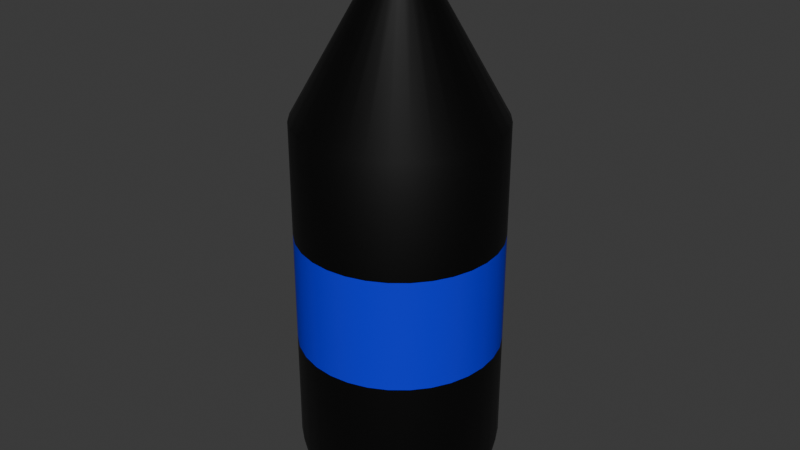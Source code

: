 # Source: pieza2Nave.blend  (saved by Blender 4.0.36; exported with 4.5.12 LTS)
import bpy
from mathutils import Matrix  # noqa: F401  (used for matrix-valued properties, if any)

bpy.ops.wm.read_factory_settings(use_empty=True)
scene = bpy.context.scene
scene.name = 'Scene'

# ---- collections
col_collection = bpy.data.collections.new('Collection'); scene.collection.children.link(col_collection)

# ---- materials (node trees are filled in below, after node groups)
mat_plasticobrillante = bpy.data.materials.new('PlasticoBrillante')
mat_plasticobrillante.alpha_threshold = 0.0
mat_plasticobrillante.use_transparent_shadow = False
mat_plasticobrillante.roughness = 0.5
mat_plasticobrillante.line_color = (0.0, 0.0, 0.0, 1.0)
mat_etiqueta = bpy.data.materials.new('Etiqueta')
mat_etiqueta.use_transparent_shadow = False
mat_plasticomate = bpy.data.materials.new('PlasticoMate')
mat_plasticomate.use_transparent_shadow = False

# ---- material node trees
mat_plasticobrillante.use_nodes = True; mat_plasticobrillante.node_tree.nodes.clear()
_N = mat_plasticobrillante.node_tree.nodes; _L = mat_plasticobrillante.node_tree.links
n0 = _N.new('ShaderNodeOutputMaterial'); n0.name = 'Material Output'; n0.location = (300, 300)
n1 = _N.new('ShaderNodeBsdfPrincipled'); n1.name = 'Principled BSDF'; n1.location = (10, 300)
n1.inputs[0].default_value = (0.0, 0.0, 0.0, 1.0)
n1.inputs[3].default_value = 1.45
_L.new(n1.outputs[0], n0.inputs[0])
n0.is_active_output = True
mat_etiqueta.use_nodes = True; mat_etiqueta.node_tree.nodes.clear()
_N = mat_etiqueta.node_tree.nodes; _L = mat_etiqueta.node_tree.links
n0 = _N.new('ShaderNodeBsdfPrincipled'); n0.name = 'Principled BSDF'; n0.location = (10, 300)
n0.inputs[0].default_value = (0.0, 0.004306, 0.8039, 1.0)
n0.inputs[3].default_value = 1.45
n1 = _N.new('ShaderNodeOutputMaterial'); n1.name = 'Material Output'; n1.location = (300, 300)
_L.new(n0.outputs[0], n1.inputs[0])
n1.is_active_output = True
mat_plasticomate.use_nodes = True; mat_plasticomate.node_tree.nodes.clear()
_N = mat_plasticomate.node_tree.nodes; _L = mat_plasticomate.node_tree.links
n0 = _N.new('ShaderNodeBsdfPrincipled'); n0.name = 'Principled BSDF'; n0.location = (10, 300)
n0.inputs[0].default_value = (0.247, 0.247, 0.247, 1.0)
n0.inputs[3].default_value = 1.45
n1 = _N.new('ShaderNodeOutputMaterial'); n1.name = 'Material Output'; n1.location = (300, 300)
_L.new(n0.outputs[0], n1.inputs[0])
n1.is_active_output = True

# ---- world
world_world = bpy.data.worlds.new('World'); scene.world = world_world
world_world.use_nodes = True; world_world.node_tree.nodes.clear()
_N = world_world.node_tree.nodes; _L = world_world.node_tree.links
n0 = _N.new('ShaderNodeOutputWorld'); n0.name = 'World Output'; n0.location = (300, 300)
n1 = _N.new('ShaderNodeBackground'); n1.name = 'Background'; n1.location = (10, 300)
n1.inputs[0].default_value = (0.05088, 0.05088, 0.05088, 1.0)
_L.new(n1.outputs[0], n0.inputs[0])
n0.is_active_output = True
world_world.color = (0.05088, 0.05088, 0.05088)
world_world.use_sun_shadow = False
world_world.sun_shadow_jitter_overblur = 0.0

# ---- meshes
me_cylinder = bpy.data.meshes.new('Cylinder')
me_cylinder.from_pydata([(0.0, 1.0, 0.2856), (0.0, 1.0, 1.87), (0.1951, 0.9808, 0.2856), (0.1951, 0.9808, 1.87), (0.3827, 0.9239, 0.2856), (0.3827, 0.9239, 1.87), (0.5556, 0.8315, 0.2856), (0.5556, 0.8315, 1.87), (0.7071, 0.7071, 0.2856), (0.7071, 0.7071, 1.87), (0.8315, 0.5556, 0.2856), (0.8315, 0.5556, 1.87), (0.9239, 0.3827, 0.2856), (0.9239, 0.3827, 1.87), (0.9808, 0.1951, 0.2856), (0.9808, 0.1951, 1.87), (1.0, 0.0, 0.2856), (1.0, 0.0, 1.87), (0.9808, -0.1951, 0.2856), (0.9808, -0.1951, 1.87), (0.9239, -0.3827, 0.2856), (0.9239, -0.3827, 1.87), (0.8315, -0.5556, 0.2856), (0.8315, -0.5556, 1.87), (0.7071, -0.7071, 0.2856), (0.7071, -0.7071, 1.87), (0.5556, -0.8315, 0.2856), (0.5556, -0.8315, 1.87), (0.3827, -0.9239, 0.2856), (0.3827, -0.9239, 1.87), (0.1951, -0.9808, 0.2856), (0.1951, -0.9808, 1.87), (0.0, -1.0, 0.2856), (0.0, -1.0, 1.87), (-0.1951, -0.9808, 0.2856), (-0.1951, -0.9808, 1.87), (-0.3827, -0.9239, 0.2856), (-0.3827, -0.9239, 1.87), (-0.5556, -0.8315, 0.2856), (-0.5556, -0.8315, 1.87), (-0.7071, -0.7071, 0.2856), (-0.7071, -0.7071, 1.87), (-0.8315, -0.5556, 0.2856), (-0.8315, -0.5556, 1.87), (-0.9239, -0.3827, 0.2856), (-0.9239, -0.3827, 1.87), (-0.9808, -0.1951, 0.2856), (-0.9808, -0.1951, 1.87), (-1.0, 0.0, 0.2856), (-1.0, 0.0, 1.87), (-0.9808, 0.1951, 0.2856), (-0.9808, 0.1951, 1.87), (-0.9239, 0.3827, 0.2856), (-0.9239, 0.3827, 1.87), (-0.8315, 0.5556, 0.2856), (-0.8315, 0.5556, 1.87), (-0.7071, 0.7071, 0.2856), (-0.7071, 0.7071, 1.87), (-0.5556, 0.8315, 0.2856), (-0.5556, 0.8315, 1.87), (-0.3827, 0.9239, 0.2856), (-0.3827, 0.9239, 1.87), (-0.1951, 0.9808, 0.2856), (-0.1951, 0.9808, 1.87), (0.0547, 0.275, 2.476), (1.532e-08, 0.2804, 2.476), (0.1073, 0.2591, 2.476), (0.1558, 0.2331, 2.476), (0.1983, 0.1983, 2.476), (0.2331, 0.1558, 2.476), (0.2591, 0.1073, 2.476), (0.275, 0.0547, 2.476), (0.2804, -1.55e-08, 2.476), (0.275, -0.0547, 2.476), (0.2591, -0.1073, 2.476), (0.2331, -0.1558, 2.476), (0.1983, -0.1983, 2.476), (0.1558, -0.2331, 2.476), (0.1073, -0.2591, 2.476), (0.0547, -0.275, 2.476), (1.532e-08, -0.2804, 2.476), (-0.0547, -0.275, 2.476), (-0.1073, -0.2591, 2.476), (-0.1558, -0.2331, 2.476), (-0.1983, -0.1983, 2.476), (-0.2331, -0.1558, 2.476), (-0.2591, -0.1073, 2.476), (-0.275, -0.0547, 2.476), (-0.2804, -1.55e-08, 2.476), (-0.275, 0.0547, 2.476), (-0.2591, 0.1073, 2.476), (-0.2331, 0.1558, 2.476), (-0.1983, 0.1983, 2.476), (-0.1558, 0.2331, 2.476), (-0.1073, 0.2591, 2.476), (-0.0547, 0.275, 2.476), (0.0547, 0.275, 2.59), (-2.563e-08, 0.2804, 2.59), (0.1073, 0.2591, 2.59), (0.1558, 0.2331, 2.59), (0.1983, 0.1983, 2.59), (0.2331, 0.1558, 2.59), (0.2591, 0.1073, 2.59), (0.275, 0.0547, 2.59), (0.2804, -1.55e-08, 2.59), (0.275, -0.0547, 2.59), (0.2591, -0.1073, 2.59), (0.2331, -0.1558, 2.59), (0.1983, -0.1983, 2.59), (0.1558, -0.2331, 2.59), (0.1073, -0.2591, 2.59), (0.0547, -0.275, 2.59), (-2.563e-08, -0.2804, 2.59), (-0.0547, -0.275, 2.59), (-0.1073, -0.2591, 2.59), (-0.1558, -0.2331, 2.59), (-0.1983, -0.1983, 2.59), (-0.2331, -0.1558, 2.59), (-0.2591, -0.1073, 2.59), (-0.275, -0.0547, 2.59), (-0.2804, -1.55e-08, 2.59), (-0.275, 0.0547, 2.59), (-0.2591, 0.1073, 2.59), (-0.2331, 0.1558, 2.59), (-0.1983, 0.1983, 2.59), (-0.1558, 0.2331, 2.59), (-0.1073, 0.2591, 2.59), (-0.0547, 0.275, 2.59), (0.06304, 0.3169, 2.59), (-2.53e-08, 0.3231, 2.59), (0.1237, 0.2985, 2.59), (0.1795, 0.2687, 2.59), (0.2285, 0.2285, 2.59), (0.2687, 0.1795, 2.59), (0.2985, 0.1237, 2.59), (0.3169, 0.06304, 2.59), (0.3231, -1.416e-08, 2.59), (0.3169, -0.06304, 2.59), (0.2985, -0.1237, 2.59), (0.2687, -0.1795, 2.59), (0.2285, -0.2285, 2.59), (0.1795, -0.2687, 2.59), (0.1237, -0.2985, 2.59), (0.06304, -0.3169, 2.59), (-2.53e-08, -0.3231, 2.59), (-0.06304, -0.3169, 2.59), (-0.1237, -0.2985, 2.59), (-0.1795, -0.2687, 2.59), (-0.2285, -0.2285, 2.59), (-0.2687, -0.1795, 2.59), (-0.2985, -0.1237, 2.59), (-0.3169, -0.06304, 2.59), (-0.3231, -1.416e-08, 2.59), (-0.3169, 0.06304, 2.59), (-0.2985, 0.1237, 2.59), (-0.2687, 0.1795, 2.59), (-0.2285, 0.2285, 2.59), (-0.1795, 0.2687, 2.59), (-0.1237, 0.2985, 2.59), (-0.06304, 0.3169, 2.59), (0.06304, 0.3169, 2.72), (1.058e-08, 0.3231, 2.72), (0.1237, 0.2985, 2.72), (0.1795, 0.2687, 2.72), (0.2285, 0.2285, 2.72), (0.2687, 0.1795, 2.72), (0.2985, 0.1237, 2.72), (0.3169, 0.06304, 2.72), (0.3231, -1.416e-08, 2.72), (0.3169, -0.06304, 2.72), (0.2985, -0.1237, 2.72), (0.2687, -0.1795, 2.72), (0.2285, -0.2285, 2.72), (0.1795, -0.2687, 2.72), (0.1237, -0.2985, 2.72), (0.06304, -0.3169, 2.72), (1.058e-08, -0.3231, 2.72), (-0.06304, -0.3169, 2.72), (-0.1237, -0.2985, 2.72), (-0.1795, -0.2687, 2.72), (-0.2285, -0.2285, 2.72), (-0.2687, -0.1795, 2.72), (-0.2985, -0.1237, 2.72), (-0.3169, -0.06304, 2.72), (-0.3231, -1.416e-08, 2.72), (-0.3169, 0.06304, 2.72), (-0.2985, 0.1237, 2.72), (-0.2687, 0.1795, 2.72), (-0.2285, 0.2285, 2.72), (-0.1795, 0.2687, 2.72), (-0.1237, 0.2985, 2.72), (-0.06304, 0.3169, 2.72), (8.161e-10, 0.8777, 0.001747), (0.1712, 0.8608, 0.001747), (0.3359, 0.8109, 0.001747), (0.4876, 0.7298, 0.001747), (0.6206, 0.6206, 0.001747), (0.7298, 0.4876, 0.001747), (0.8109, 0.3359, 0.001747), (0.8608, 0.1712, 0.001747), (0.8777, -1.643e-09, 0.001747), (0.8608, -0.1712, 0.001747), (0.8109, -0.3359, 0.001747), (0.7298, -0.4876, 0.001747), (0.6206, -0.6206, 0.001747), (0.4876, -0.7298, 0.001747), (0.3359, -0.8109, 0.001747), (0.1712, -0.8608, 0.001747), (8.161e-10, -0.8777, 0.001747), (-0.1712, -0.8608, 0.001747), (-0.3359, -0.8109, 0.001747), (-0.4876, -0.7298, 0.001747), (-0.6206, -0.6206, 0.001747), (-0.7298, -0.4876, 0.001747), (-0.8109, -0.3359, 0.001747), (-0.8608, -0.1712, 0.001747), (-0.8777, -1.643e-09, 0.001747), (-0.8608, 0.1712, 0.001747), (-0.8109, 0.3359, 0.001747), (-0.7298, 0.4876, 0.001747), (-0.6206, 0.6206, 0.001747), (-0.4876, 0.7298, 0.001747), (-0.3359, 0.8109, 0.001747), (-0.1712, 0.8608, 0.001747), (-4.168e-10, 0.6378, 0.001747), (0.1244, 0.6255, 0.001747), (0.2441, 0.5892, 0.001747), (0.3543, 0.5303, 0.001747), (0.451, 0.451, 0.001747), (0.5303, 0.3543, 0.001747), (0.5892, 0.2441, 0.001747), (0.6255, 0.1244, 0.001747), (0.6378, -4.595e-10, 0.001747), (0.6255, -0.1244, 0.001747), (0.5892, -0.2441, 0.001747), (0.5303, -0.3543, 0.001747), (0.451, -0.451, 0.001747), (0.3543, -0.5303, 0.001747), (0.2441, -0.5892, 0.001747), (0.1244, -0.6255, 0.001747), (-4.168e-10, -0.6378, 0.001747), (-0.1244, -0.6255, 0.001747), (-0.2441, -0.5892, 0.001747), (-0.3543, -0.5303, 0.001747), (-0.451, -0.451, 0.001747), (-0.5303, -0.3543, 0.001747), (-0.5892, -0.2441, 0.001747), (-0.6255, -0.1244, 0.001747), (-0.6378, -4.595e-10, 0.001747), (-0.6255, 0.1244, 0.001747), (-0.5892, 0.2441, 0.001747), (-0.5303, 0.3543, 0.001747), (-0.451, 0.451, 0.001747), (-0.3543, 0.5303, 0.001747), (-0.2441, 0.5892, 0.001747), (-0.1244, 0.6255, 0.001747), (-4.168e-10, 0.6378, 0.09405), (0.1244, 0.6255, 0.09405), (0.2441, 0.5892, 0.09405), (0.3543, 0.5303, 0.09405), (0.451, 0.451, 0.09405), (0.5303, 0.3543, 0.09405), (0.5892, 0.2441, 0.09405), (0.6255, 0.1244, 0.09405), (0.6378, -4.595e-10, 0.09405), (0.6255, -0.1244, 0.09405), (0.5892, -0.2441, 0.09405), (0.5303, -0.3543, 0.09405), (0.451, -0.451, 0.09405), (0.3543, -0.5303, 0.09405), (0.2441, -0.5892, 0.09405), (0.1244, -0.6255, 0.09405), (-4.168e-10, -0.6378, 0.09405), (-0.1244, -0.6255, 0.09405), (-0.2441, -0.5892, 0.09405), (-0.3543, -0.5303, 0.09405), (-0.451, -0.451, 0.09405), (-0.5303, -0.3543, 0.09405), (-0.5892, -0.2441, 0.09405), (-0.6255, -0.1244, 0.09405), (-0.6378, -4.595e-10, 0.09405), (-0.6255, 0.1244, 0.09405), (-0.5892, 0.2441, 0.09405), (-0.5303, 0.3543, 0.09405), (-0.451, 0.451, 0.09405), (-0.3543, 0.5303, 0.09405), (-0.2441, 0.5892, 0.09405), (-0.1244, 0.6255, 0.09405), (0.0, 1.0, 0.8084), (0.0, 1.0, 1.337), (0.1951, 0.9808, 1.337), (0.1951, 0.9808, 0.8084), (0.3827, 0.9239, 1.337), (0.3827, 0.9239, 0.8084), (0.5556, 0.8315, 1.337), (0.5556, 0.8315, 0.8084), (0.7071, 0.7071, 1.337), (0.7071, 0.7071, 0.8084), (0.8315, 0.5556, 1.337), (0.8315, 0.5556, 0.8084), (0.9239, 0.3827, 1.337), (0.9239, 0.3827, 0.8084), (0.9808, 0.1951, 1.337), (0.9808, 0.1951, 0.8084), (1.0, 0.0, 1.337), (1.0, 0.0, 0.8084), (0.9808, -0.1951, 1.337), (0.9808, -0.1951, 0.8084), (0.9239, -0.3827, 1.337), (0.9239, -0.3827, 0.8084), (0.8315, -0.5556, 1.337), (0.8315, -0.5556, 0.8084), (0.7071, -0.7071, 1.337), (0.7071, -0.7071, 0.8084), (0.5556, -0.8315, 1.337), (0.5556, -0.8315, 0.8084), (0.3827, -0.9239, 1.337), (0.3827, -0.9239, 0.8084), (0.1951, -0.9808, 1.337), (0.1951, -0.9808, 0.8084), (0.0, -1.0, 1.337), (0.0, -1.0, 0.8084), (-0.1951, -0.9808, 1.337), (-0.1951, -0.9808, 0.8084), (-0.3827, -0.9239, 1.337), (-0.3827, -0.9239, 0.8084), (-0.5556, -0.8315, 1.337), (-0.5556, -0.8315, 0.8084), (-0.7071, -0.7071, 1.337), (-0.7071, -0.7071, 0.8084), (-0.8315, -0.5556, 1.337), (-0.8315, -0.5556, 0.8084), (-0.9239, -0.3827, 1.337), (-0.9239, -0.3827, 0.8084), (-0.9808, -0.1951, 1.337), (-0.9808, -0.1951, 0.8084), (-1.0, 0.0, 1.337), (-1.0, 0.0, 0.8084), (-0.9808, 0.1951, 1.337), (-0.9808, 0.1951, 0.8084), (-0.9239, 0.3827, 1.337), (-0.9239, 0.3827, 0.8084), (-0.8315, 0.5556, 1.337), (-0.8315, 0.5556, 0.8084), (-0.7071, 0.7071, 1.337), (-0.7071, 0.7071, 0.8084), (-0.5556, 0.8315, 1.337), (-0.5556, 0.8315, 0.8084), (-0.3827, 0.9239, 1.337), (-0.3827, 0.9239, 0.8084), (-0.1951, 0.9808, 1.337), (-0.1951, 0.9808, 0.8084)], [], [(289, 1, 3, 290), (290, 3, 5, 292), (292, 5, 7, 294), (294, 7, 9, 296), (296, 9, 11, 298), (298, 11, 13, 300), (300, 13, 15, 302), (302, 15, 17, 304), (304, 17, 19, 306), (306, 19, 21, 308), (308, 21, 23, 310), (310, 23, 25, 312), (312, 25, 27, 314), (314, 27, 29, 316), (316, 29, 31, 318), (318, 31, 33, 320), (320, 33, 35, 322), (322, 35, 37, 324), (324, 37, 39, 326), (326, 39, 41, 328), (328, 41, 43, 330), (330, 43, 45, 332), (332, 45, 47, 334), (334, 47, 49, 336), (336, 49, 51, 338), (338, 51, 53, 340), (340, 53, 55, 342), (342, 55, 57, 344), (344, 57, 59, 346), (346, 59, 61, 348), (35, 33, 80, 81), (348, 61, 63, 350), (350, 63, 1, 289), (6, 8, 196, 195), (69, 68, 100, 101), (53, 51, 89, 90), (9, 7, 67, 68), (27, 25, 76, 77), (45, 43, 85, 86), (63, 61, 94, 95), (19, 17, 72, 73), (37, 35, 81, 82), (55, 53, 90, 91), (11, 9, 68, 69), (29, 27, 77, 78), (47, 45, 86, 87), (3, 1, 65, 64), (1, 63, 95, 65), (21, 19, 73, 74), (39, 37, 82, 83), (57, 55, 91, 92), (13, 11, 69, 70), (31, 29, 78, 79), (49, 47, 87, 88), (5, 3, 64, 66), (23, 21, 74, 75), (41, 39, 83, 84), (59, 57, 92, 93), (15, 13, 70, 71), (33, 31, 79, 80), (51, 49, 88, 89), (7, 5, 66, 67), (25, 23, 75, 76), (43, 41, 84, 85), (61, 59, 93, 94), (17, 15, 71, 72), (104, 103, 135, 136), (65, 95, 127, 97), (83, 82, 114, 115), (70, 69, 101, 102), (84, 83, 115, 116), (71, 70, 102, 103), (85, 84, 116, 117), (72, 71, 103, 104), (86, 85, 117, 118), (73, 72, 104, 105), (87, 86, 118, 119), (74, 73, 105, 106), (88, 87, 119, 120), (75, 74, 106, 107), (89, 88, 120, 121), (76, 75, 107, 108), (90, 89, 121, 122), (77, 76, 108, 109), (91, 90, 122, 123), (78, 77, 109, 110), (64, 65, 97, 96), (92, 91, 123, 124), (79, 78, 110, 111), (66, 64, 96, 98), (93, 92, 124, 125), (80, 79, 111, 112), (67, 66, 98, 99), (94, 93, 125, 126), (81, 80, 112, 113), (68, 67, 99, 100), (95, 94, 126, 127), (82, 81, 113, 114), (139, 138, 170, 171), (118, 117, 149, 150), (105, 104, 136, 137), (119, 118, 150, 151), (106, 105, 137, 138), (120, 119, 151, 152), (107, 106, 138, 139), (121, 120, 152, 153), (108, 107, 139, 140), (122, 121, 153, 154), (109, 108, 140, 141), (123, 122, 154, 155), (110, 109, 141, 142), (96, 97, 129, 128), (124, 123, 155, 156), (111, 110, 142, 143), (98, 96, 128, 130), (125, 124, 156, 157), (112, 111, 143, 144), (99, 98, 130, 131), (126, 125, 157, 158), (113, 112, 144, 145), (100, 99, 131, 132), (127, 126, 158, 159), (114, 113, 145, 146), (101, 100, 132, 133), (97, 127, 159, 129), (115, 114, 146, 147), (102, 101, 133, 134), (116, 115, 147, 148), (103, 102, 134, 135), (117, 116, 148, 149), (160, 161, 191, 190, 189, 188, 187, 186, 185, 184, 183, 182, 181, 180, 179, 178, 177, 176, 175, 174, 173, 172, 171, 170, 169, 168, 167, 166, 165, 164, 163, 162), (153, 152, 184, 185), (140, 139, 171, 172), (154, 153, 185, 186), (141, 140, 172, 173), (155, 154, 186, 187), (142, 141, 173, 174), (128, 129, 161, 160), (156, 155, 187, 188), (143, 142, 174, 175), (130, 128, 160, 162), (157, 156, 188, 189), (144, 143, 175, 176), (131, 130, 162, 163), (158, 157, 189, 190), (145, 144, 176, 177), (132, 131, 163, 164), (159, 158, 190, 191), (146, 145, 177, 178), (133, 132, 164, 165), (129, 159, 191, 161), (147, 146, 178, 179), (134, 133, 165, 166), (148, 147, 179, 180), (135, 134, 166, 167), (149, 148, 180, 181), (136, 135, 167, 168), (150, 149, 181, 182), (137, 136, 168, 169), (151, 150, 182, 183), (138, 137, 169, 170), (152, 151, 183, 184), (195, 196, 228, 227), (24, 26, 205, 204), (42, 44, 214, 213), (60, 62, 223, 222), (16, 18, 201, 200), (34, 36, 210, 209), (52, 54, 219, 218), (8, 10, 197, 196), (26, 28, 206, 205), (44, 46, 215, 214), (0, 2, 193, 192), (62, 0, 192, 223), (18, 20, 202, 201), (36, 38, 211, 210), (54, 56, 220, 219), (10, 12, 198, 197), (28, 30, 207, 206), (46, 48, 216, 215), (2, 4, 194, 193), (20, 22, 203, 202), (38, 40, 212, 211), (56, 58, 221, 220), (12, 14, 199, 198), (30, 32, 208, 207), (48, 50, 217, 216), (4, 6, 195, 194), (22, 24, 204, 203), (40, 42, 213, 212), (58, 60, 222, 221), (14, 16, 200, 199), (32, 34, 209, 208), (50, 52, 218, 217), (230, 231, 263, 262), (222, 223, 255, 254), (209, 210, 242, 241), (196, 197, 229, 228), (223, 192, 224, 255), (210, 211, 243, 242), (197, 198, 230, 229), (211, 212, 244, 243), (198, 199, 231, 230), (212, 213, 245, 244), (199, 200, 232, 231), (213, 214, 246, 245), (200, 201, 233, 232), (214, 215, 247, 246), (201, 202, 234, 233), (215, 216, 248, 247), (202, 203, 235, 234), (216, 217, 249, 248), (203, 204, 236, 235), (217, 218, 250, 249), (204, 205, 237, 236), (218, 219, 251, 250), (205, 206, 238, 237), (192, 193, 225, 224), (219, 220, 252, 251), (206, 207, 239, 238), (193, 194, 226, 225), (220, 221, 253, 252), (207, 208, 240, 239), (194, 195, 227, 226), (221, 222, 254, 253), (208, 209, 241, 240), (256, 257, 258, 259, 260, 261, 262, 263, 264, 265, 266, 267, 268, 269, 270, 271, 272, 273, 274, 275, 276, 277, 278, 279, 280, 281, 282, 283, 284, 285, 286, 287), (244, 245, 277, 276), (231, 232, 264, 263), (245, 246, 278, 277), (232, 233, 265, 264), (246, 247, 279, 278), (233, 234, 266, 265), (247, 248, 280, 279), (234, 235, 267, 266), (248, 249, 281, 280), (235, 236, 268, 267), (249, 250, 282, 281), (236, 237, 269, 268), (250, 251, 283, 282), (237, 238, 270, 269), (224, 225, 257, 256), (251, 252, 284, 283), (238, 239, 271, 270), (225, 226, 258, 257), (252, 253, 285, 284), (239, 240, 272, 271), (226, 227, 259, 258), (253, 254, 286, 285), (240, 241, 273, 272), (227, 228, 260, 259), (254, 255, 287, 286), (241, 242, 274, 273), (228, 229, 261, 260), (255, 224, 256, 287), (242, 243, 275, 274), (229, 230, 262, 261), (243, 244, 276, 275), (62, 351, 288, 0), (351, 350, 289, 288), (60, 349, 351, 62), (349, 348, 350, 351), (58, 347, 349, 60), (347, 346, 348, 349), (56, 345, 347, 58), (345, 344, 346, 347), (54, 343, 345, 56), (343, 342, 344, 345), (52, 341, 343, 54), (341, 340, 342, 343), (50, 339, 341, 52), (339, 338, 340, 341), (48, 337, 339, 50), (337, 336, 338, 339), (46, 335, 337, 48), (335, 334, 336, 337), (44, 333, 335, 46), (333, 332, 334, 335), (42, 331, 333, 44), (331, 330, 332, 333), (40, 329, 331, 42), (329, 328, 330, 331), (38, 327, 329, 40), (327, 326, 328, 329), (36, 325, 327, 38), (325, 324, 326, 327), (34, 323, 325, 36), (323, 322, 324, 325), (32, 321, 323, 34), (321, 320, 322, 323), (30, 319, 321, 32), (319, 318, 320, 321), (28, 317, 319, 30), (317, 316, 318, 319), (26, 315, 317, 28), (315, 314, 316, 317), (24, 313, 315, 26), (313, 312, 314, 315), (22, 311, 313, 24), (311, 310, 312, 313), (20, 309, 311, 22), (309, 308, 310, 311), (18, 307, 309, 20), (307, 306, 308, 309), (16, 305, 307, 18), (305, 304, 306, 307), (14, 303, 305, 16), (303, 302, 304, 305), (12, 301, 303, 14), (301, 300, 302, 303), (10, 299, 301, 12), (299, 298, 300, 301), (8, 297, 299, 10), (297, 296, 298, 299), (6, 295, 297, 8), (295, 294, 296, 297), (4, 293, 295, 6), (293, 292, 294, 295), (2, 291, 293, 4), (291, 290, 292, 293), (0, 288, 291, 2), (288, 289, 290, 291)])
me_cylinder.polygons.foreach_set('use_smooth', [True] * 322)
me_cylinder.polygons.foreach_set('material_index', [0, 0, 0, 0, 0, 0, 0, 0, 0, 0, 0, 0, 0, 0, 0, 0, 0, 0, 0, 0, 0, 0, 0, 0, 0, 0, 0, 0, 0, 0, 0, 0, 0, 0, 0, 0, 0, 0, 0, 0, 0, 0, 0, 0, 0, 0, 0, 0, 0, 0, 0, 0, 0, 0, 0, 0, 0, 0, 0, 0, 0, 0, 0, 0, 0, 0, 0, 0, 0, 0, 0, 0, 0, 0, 0, 0, 0, 0, 0, 0, 0, 0, 0, 0, 0, 0, 0, 0, 0, 0, 0, 0, 0, 0, 0, 0, 0, 0, 2, 0, 0, 0, 0, 0, 0, 0, 0, 0, 0, 0, 0, 0, 0, 0, 0, 0, 0, 0, 0, 0, 0, 0, 0, 0, 0, 0, 0, 0, 0, 0, 2, 2, 2, 2, 2, 2, 2, 2, 2, 2, 2, 2, 2, 2, 2, 2, 2, 2, 2, 2, 2, 2, 2, 2, 2, 2, 2, 2, 2, 2, 2, 2, 0, 0, 0, 0, 0, 0, 0, 0, 0, 0, 0, 0, 0, 0, 0, 0, 0, 0, 0, 0, 0, 0, 0, 0, 0, 0, 0, 0, 0, 0, 0, 0, 0, 0, 0, 0, 0, 0, 0, 0, 0, 0, 0, 0, 0, 0, 0, 0, 0, 0, 0, 0, 0, 0, 0, 0, 0, 0, 0, 0, 0, 0, 0, 0, 0, 0, 0, 0, 0, 0, 0, 0, 0, 0, 0, 0, 0, 0, 0, 0, 0, 0, 0, 0, 0, 0, 0, 0, 0, 0, 0, 0, 0, 0, 0, 0, 0, 1, 0, 1, 0, 1, 0, 1, 0, 1, 0, 1, 0, 1, 0, 1, 0, 1, 0, 1, 0, 1, 0, 1, 0, 1, 0, 1, 0, 1, 0, 1, 0, 1, 0, 1, 0, 1, 0, 1, 0, 1, 0, 1, 0, 1, 0, 1, 0, 1, 0, 1, 0, 1, 0, 1, 0, 1, 0, 1, 0, 1, 0, 1])
_uv = me_cylinder.uv_layers.new(name='UVMap')
_uv.uv.foreach_set('vector', [1.0, 0.8317, 1.0, 1.0, 0.9688, 1.0, 0.9688, 0.8317, 0.9688, 0.8317, 0.9688, 1.0, 0.9375, 1.0, 0.9375, 0.8317, 0.9375, 0.8317, 0.9375, 1.0, 0.9062, 1.0, 0.9062, 0.8317, 0.9062, 0.8317, 0.9062, 1.0, 0.875, 1.0, 0.875, 0.8317, 0.875, 0.8317, 0.875, 1.0, 0.8438, 1.0, 0.8438, 0.8317, 0.8438, 0.8317, 0.8438, 1.0, 0.8125, 1.0, 0.8125, 0.8317, 0.8125, 0.8317, 0.8125, 1.0, 0.7812, 1.0, 0.7812, 0.8317, 0.7812, 0.8317, 0.7812, 1.0, 0.75, 1.0, 0.75, 0.8317, 0.75, 0.8317, 0.75, 1.0, 0.7188, 1.0, 0.7188, 0.8317, 0.7188, 0.8317, 0.7188, 1.0, 0.6875, 1.0, 0.6875, 0.8317, 0.6875, 0.8317, 0.6875, 1.0, 0.6562, 1.0, 0.6562, 0.8317, 0.6562, 0.8317, 0.6562, 1.0, 0.625, 1.0, 0.625, 0.8317, 0.625, 0.8317, 0.625, 1.0, 0.5938, 1.0, 0.5938, 0.8317, 0.5938, 0.8317, 0.5938, 1.0, 0.5625, 1.0, 0.5625, 0.8317, 0.5625, 0.8317, 0.5625, 1.0, 0.5312, 1.0, 0.5312, 0.8317, 0.5312, 0.8317, 0.5312, 1.0, 0.5, 1.0, 0.5, 0.8317, 0.5, 0.8317, 0.5, 1.0, 0.4688, 1.0, 0.4688, 0.8317, 0.4688, 0.8317, 0.4688, 1.0, 0.4375, 1.0, 0.4375, 0.8317, 0.4375, 0.8317, 0.4375, 1.0, 0.4062, 1.0, 0.4062, 0.8317, 0.4062, 0.8317, 0.4062, 1.0, 0.375, 1.0, 0.375, 0.8317, 0.375, 0.8317, 0.375, 1.0, 0.3438, 1.0, 0.3438, 0.8317, 0.3438, 0.8317, 0.3438, 1.0, 0.3125, 1.0, 0.3125, 0.8317, 0.3125, 0.8317, 0.3125, 1.0, 0.2812, 1.0, 0.2812, 0.8317, 0.2812, 0.8317, 0.2812, 1.0, 0.25, 1.0, 0.25, 0.8317, 0.25, 0.8317, 0.25, 1.0, 0.2188, 1.0, 0.2188, 0.8317, 0.2188, 0.8317, 0.2188, 1.0, 0.1875, 1.0, 0.1875, 0.8317, 0.1875, 0.8317, 0.1875, 1.0, 0.1562, 1.0, 0.1562, 0.8317, 0.1562, 0.8317, 0.1562, 1.0, 0.125, 1.0, 0.125, 0.8317, 0.125, 0.8317, 0.125, 1.0, 0.09375, 1.0, 0.09375, 0.8317, 0.09375, 0.8317, 0.09375, 1.0, 0.0625, 1.0, 0.0625, 0.8317, 0.4688, 1.0, 0.5, 1.0, 0.5, 1.0, 0.4688, 1.0, 0.0625, 0.8317, 0.0625, 1.0, 0.03125, 1.0, 0.03125, 0.8317, 0.03125, 0.8317, 0.03125, 1.0, 0.0, 1.0, 0.0, 0.8317, 0.9062, 0.5, 0.875, 0.5, 0.875, 0.5, 0.9062, 0.5, 0.8438, 1.0, 0.875, 1.0, 0.875, 1.0, 0.8438, 1.0, 0.1875, 1.0, 0.2188, 1.0, 0.2188, 1.0, 0.1875, 1.0, 0.875, 1.0, 0.9062, 1.0, 0.9062, 1.0, 0.875, 1.0, 0.5938, 1.0, 0.625, 1.0, 0.625, 1.0, 0.5938, 1.0, 0.3125, 1.0, 0.3438, 1.0, 0.3438, 1.0, 0.3125, 1.0, 0.03125, 1.0, 0.0625, 1.0, 0.0625, 1.0, 0.03125, 1.0, 0.7188, 1.0, 0.75, 1.0, 0.75, 1.0, 0.7188, 1.0, 0.4375, 1.0, 0.4688, 1.0, 0.4688, 1.0, 0.4375, 1.0, 0.1562, 1.0, 0.1875, 1.0, 0.1875, 1.0, 0.1562, 1.0, 0.8438, 1.0, 0.875, 1.0, 0.875, 1.0, 0.8438, 1.0, 0.5625, 1.0, 0.5938, 1.0, 0.5938, 1.0, 0.5625, 1.0, 0.2812, 1.0, 0.3125, 1.0, 0.3125, 1.0, 0.2812, 1.0, 0.9688, 1.0, 1.0, 1.0, 1.0, 1.0, 0.9688, 1.0, 0.0, 1.0, 0.03125, 1.0, 0.03125, 1.0, 0.0, 1.0, 0.6875, 1.0, 0.7188, 1.0, 0.7188, 1.0, 0.6875, 1.0, 0.4062, 1.0, 0.4375, 1.0, 0.4375, 1.0, 0.4062, 1.0, 0.125, 1.0, 0.1562, 1.0, 0.1562, 1.0, 0.125, 1.0, 0.8125, 1.0, 0.8438, 1.0, 0.8438, 1.0, 0.8125, 1.0, 0.5312, 1.0, 0.5625, 1.0, 0.5625, 1.0, 0.5312, 1.0, 0.25, 1.0, 0.2812, 1.0, 0.2812, 1.0, 0.25, 1.0, 0.9375, 1.0, 0.9688, 1.0, 0.9688, 1.0, 0.9375, 1.0, 0.6562, 1.0, 0.6875, 1.0, 0.6875, 1.0, 0.6562, 1.0, 0.375, 1.0, 0.4062, 1.0, 0.4062, 1.0, 0.375, 1.0, 0.09375, 1.0, 0.125, 1.0, 0.125, 1.0, 0.09375, 1.0, 0.7812, 1.0, 0.8125, 1.0, 0.8125, 1.0, 0.7812, 1.0, 0.5, 1.0, 0.5312, 1.0, 0.5312, 1.0, 0.5, 1.0, 0.2188, 1.0, 0.25, 1.0, 0.25, 1.0, 0.2188, 1.0, 0.9062, 1.0, 0.9375, 1.0, 0.9375, 1.0, 0.9062, 1.0, 0.625, 1.0, 0.6562, 1.0, 0.6562, 1.0, 0.625, 1.0, 0.3438, 1.0, 0.375, 1.0, 0.375, 1.0, 0.3438, 1.0, 0.0625, 1.0, 0.09375, 1.0, 0.09375, 1.0, 0.0625, 1.0, 0.75, 1.0, 0.7812, 1.0, 0.7812, 1.0, 0.75, 1.0, 0.75, 1.0, 0.7812, 1.0, 0.7812, 1.0, 0.75, 1.0, 0.0, 1.0, 0.03125, 1.0, 0.03125, 1.0, 0.0, 1.0, 0.4062, 1.0, 0.4375, 1.0, 0.4375, 1.0, 0.4062, 1.0, 0.8125, 1.0, 0.8438, 1.0, 0.8438, 1.0, 0.8125, 1.0, 0.375, 1.0, 0.4062, 1.0, 0.4062, 1.0, 0.375, 1.0, 0.7812, 1.0, 0.8125, 1.0, 0.8125, 1.0, 0.7812, 1.0, 0.3438, 1.0, 0.375, 1.0, 0.375, 1.0, 0.3438, 1.0, 0.75, 1.0, 0.7812, 1.0, 0.7812, 1.0, 0.75, 1.0, 0.3125, 1.0, 0.3438, 1.0, 0.3438, 1.0, 0.3125, 1.0, 0.7188, 1.0, 0.75, 1.0, 0.75, 1.0, 0.7188, 1.0, 0.2812, 1.0, 0.3125, 1.0, 0.3125, 1.0, 0.2812, 1.0, 0.6875, 1.0, 0.7188, 1.0, 0.7188, 1.0, 0.6875, 1.0, 0.25, 1.0, 0.2812, 1.0, 0.2812, 1.0, 0.25, 1.0, 0.6562, 1.0, 0.6875, 1.0, 0.6875, 1.0, 0.6562, 1.0, 0.2188, 1.0, 0.25, 1.0, 0.25, 1.0, 0.2188, 1.0, 0.625, 1.0, 0.6562, 1.0, 0.6562, 1.0, 0.625, 1.0, 0.1875, 1.0, 0.2188, 1.0, 0.2188, 1.0, 0.1875, 1.0, 0.5938, 1.0, 0.625, 1.0, 0.625, 1.0, 0.5938, 1.0, 0.1562, 1.0, 0.1875, 1.0, 0.1875, 1.0, 0.1562, 1.0, 0.5625, 1.0, 0.5938, 1.0, 0.5938, 1.0, 0.5625, 1.0, 0.9688, 1.0, 1.0, 1.0, 1.0, 1.0, 0.9688, 1.0, 0.125, 1.0, 0.1562, 1.0, 0.1562, 1.0, 0.125, 1.0, 0.5312, 1.0, 0.5625, 1.0, 0.5625, 1.0, 0.5312, 1.0, 0.9375, 1.0, 0.9688, 1.0, 0.9688, 1.0, 0.9375, 1.0, 0.09375, 1.0, 0.125, 1.0, 0.125, 1.0, 0.09375, 1.0, 0.5, 1.0, 0.5312, 1.0, 0.5312, 1.0, 0.5, 1.0, 0.9062, 1.0, 0.9375, 1.0, 0.9375, 1.0, 0.9062, 1.0, 0.0625, 1.0, 0.09375, 1.0, 0.09375, 1.0, 0.0625, 1.0, 0.4688, 1.0, 0.5, 1.0, 0.5, 1.0, 0.4688, 1.0, 0.875, 1.0, 0.9062, 1.0, 0.9062, 1.0, 0.875, 1.0, 0.03125, 1.0, 0.0625, 1.0, 0.0625, 1.0, 0.03125, 1.0, 0.4375, 1.0, 0.4688, 1.0, 0.4688, 1.0, 0.4375, 1.0, 0.6562, 1.0, 0.6875, 1.0, 0.6875, 1.0, 0.6562, 1.0, 0.3125, 1.0, 0.3438, 1.0, 0.3438, 1.0, 0.3125, 1.0, 0.7188, 1.0, 0.75, 1.0, 0.75, 1.0, 0.7188, 1.0, 0.2812, 1.0, 0.3125, 1.0, 0.3125, 1.0, 0.2812, 1.0, 0.6875, 1.0, 0.7188, 1.0, 0.7188, 1.0, 0.6875, 1.0, 0.25, 1.0, 0.2812, 1.0, 0.2812, 1.0, 0.25, 1.0, 0.6562, 1.0, 0.6875, 1.0, 0.6875, 1.0, 0.6562, 1.0, 0.2188, 1.0, 0.25, 1.0, 0.25, 1.0, 0.2188, 1.0, 0.625, 1.0, 0.6562, 1.0, 0.6562, 1.0, 0.625, 1.0, 0.1875, 1.0, 0.2188, 1.0, 0.2188, 1.0, 0.1875, 1.0, 0.5938, 1.0, 0.625, 1.0, 0.625, 1.0, 0.5938, 1.0, 0.1562, 1.0, 0.1875, 1.0, 0.1875, 1.0, 0.1562, 1.0, 0.5625, 1.0, 0.5938, 1.0, 0.5938, 1.0, 0.5625, 1.0, 0.9688, 1.0, 1.0, 1.0, 1.0, 1.0, 0.9688, 1.0, 0.125, 1.0, 0.1562, 1.0, 0.1562, 1.0, 0.125, 1.0, 0.5312, 1.0, 0.5625, 1.0, 0.5625, 1.0, 0.5312, 1.0, 0.9375, 1.0, 0.9688, 1.0, 0.9688, 1.0, 0.9375, 1.0, 0.09375, 1.0, 0.125, 1.0, 0.125, 1.0, 0.09375, 1.0, 0.5, 1.0, 0.5312, 1.0, 0.5312, 1.0, 0.5, 1.0, 0.9062, 1.0, 0.9375, 1.0, 0.9375, 1.0, 0.9062, 1.0, 0.0625, 1.0, 0.09375, 1.0, 0.09375, 1.0, 0.0625, 1.0, 0.4688, 1.0, 0.5, 1.0, 0.5, 1.0, 0.4688, 1.0, 0.875, 1.0, 0.9062, 1.0, 0.9062, 1.0, 0.875, 1.0, 0.03125, 1.0, 0.0625, 1.0, 0.0625, 1.0, 0.03125, 1.0, 0.4375, 1.0, 0.4688, 1.0, 0.4688, 1.0, 0.4375, 1.0, 0.8438, 1.0, 0.875, 1.0, 0.875, 1.0, 0.8438, 1.0, 0.0, 1.0, 0.03125, 1.0, 0.03125, 1.0, 0.0, 1.0, 0.4062, 1.0, 0.4375, 1.0, 0.4375, 1.0, 0.4062, 1.0, 0.8125, 1.0, 0.8438, 1.0, 0.8438, 1.0, 0.8125, 1.0, 0.375, 1.0, 0.4062, 1.0, 0.4062, 1.0, 0.375, 1.0, 0.7812, 1.0, 0.8125, 1.0, 0.8125, 1.0, 0.7812, 1.0, 0.3438, 1.0, 0.375, 1.0, 0.375, 1.0, 0.3438, 1.0, 0.2968, 0.4854, 0.25, 0.49, 0.2032, 0.4854, 0.1582, 0.4717, 0.1167, 0.4496, 0.08029, 0.4197, 0.05045, 0.3833, 0.02827, 0.3418, 0.01461, 0.2968, 0.01, 0.25, 0.01461, 0.2032, 0.02827, 0.1582, 0.05045, 0.1167, 0.08029, 0.08029, 0.1167, 0.05045, 0.1582, 0.02827, 0.2032, 0.01461, 0.25, 0.01, 0.2968, 0.01461, 0.3418, 0.02827, 0.3833, 0.05045, 0.4197, 0.08029, 0.4496, 0.1167, 0.4717, 0.1582, 0.4854, 0.2032, 0.49, 0.25, 0.4854, 0.2968, 0.4717, 0.3418, 0.4496, 0.3833, 0.4197, 0.4197, 0.3833, 0.4496, 0.3418, 0.4717, 0.2188, 1.0, 0.25, 1.0, 0.25, 1.0, 0.2188, 1.0, 0.625, 1.0, 0.6562, 1.0, 0.6562, 1.0, 0.625, 1.0, 0.1875, 1.0, 0.2188, 1.0, 0.2188, 1.0, 0.1875, 1.0, 0.5938, 1.0, 0.625, 1.0, 0.625, 1.0, 0.5938, 1.0, 0.1562, 1.0, 0.1875, 1.0, 0.1875, 1.0, 0.1562, 1.0, 0.5625, 1.0, 0.5938, 1.0, 0.5938, 1.0, 0.5625, 1.0, 0.9688, 1.0, 1.0, 1.0, 1.0, 1.0, 0.9688, 1.0, 0.125, 1.0, 0.1562, 1.0, 0.1562, 1.0, 0.125, 1.0, 0.5312, 1.0, 0.5625, 1.0, 0.5625, 1.0, 0.5312, 1.0, 0.9375, 1.0, 0.9688, 1.0, 0.9688, 1.0, 0.9375, 1.0, 0.09375, 1.0, 0.125, 1.0, 0.125, 1.0, 0.09375, 1.0, 0.5, 1.0, 0.5312, 1.0, 0.5312, 1.0, 0.5, 1.0, 0.9062, 1.0, 0.9375, 1.0, 0.9375, 1.0, 0.9062, 1.0, 0.0625, 1.0, 0.09375, 1.0, 0.09375, 1.0, 0.0625, 1.0, 0.4688, 1.0, 0.5, 1.0, 0.5, 1.0, 0.4688, 1.0, 0.875, 1.0, 0.9062, 1.0, 0.9062, 1.0, 0.875, 1.0, 0.03125, 1.0, 0.0625, 1.0, 0.0625, 1.0, 0.03125, 1.0, 0.4375, 1.0, 0.4688, 1.0, 0.4688, 1.0, 0.4375, 1.0, 0.8438, 1.0, 0.875, 1.0, 0.875, 1.0, 0.8438, 1.0, 0.0, 1.0, 0.03125, 1.0, 0.03125, 1.0, 0.0, 1.0, 0.4062, 1.0, 0.4375, 1.0, 0.4375, 1.0, 0.4062, 1.0, 0.8125, 1.0, 0.8438, 1.0, 0.8438, 1.0, 0.8125, 1.0, 0.375, 1.0, 0.4062, 1.0, 0.4062, 1.0, 0.375, 1.0, 0.7812, 1.0, 0.8125, 1.0, 0.8125, 1.0, 0.7812, 1.0, 0.3438, 1.0, 0.375, 1.0, 0.375, 1.0, 0.3438, 1.0, 0.75, 1.0, 0.7812, 1.0, 0.7812, 1.0, 0.75, 1.0, 0.3125, 1.0, 0.3438, 1.0, 0.3438, 1.0, 0.3125, 1.0, 0.7188, 1.0, 0.75, 1.0, 0.75, 1.0, 0.7188, 1.0, 0.2812, 1.0, 0.3125, 1.0, 0.3125, 1.0, 0.2812, 1.0, 0.6875, 1.0, 0.7188, 1.0, 0.7188, 1.0, 0.6875, 1.0, 0.25, 1.0, 0.2812, 1.0, 0.2812, 1.0, 0.25, 1.0, 0.9062, 0.5, 0.875, 0.5, 0.875, 0.5, 0.9062, 0.5, 0.625, 0.5, 0.5938, 0.5, 0.5938, 0.5, 0.625, 0.5, 0.3438, 0.5, 0.3125, 0.5, 0.3125, 0.5, 0.3438, 0.5, 0.0625, 0.5, 0.03125, 0.5, 0.03125, 0.5, 0.0625, 0.5, 0.75, 0.5, 0.7188, 0.5, 0.7188, 0.5, 0.75, 0.5, 0.4688, 0.5, 0.4375, 0.5, 0.4375, 0.5, 0.4688, 0.5, 0.1875, 0.5, 0.1562, 0.5, 0.1562, 0.5, 0.1875, 0.5, 0.875, 0.5, 0.8438, 0.5, 0.8438, 0.5, 0.875, 0.5, 0.5938, 0.5, 0.5625, 0.5, 0.5625, 0.5, 0.5938, 0.5, 0.3125, 0.5, 0.2812, 0.5, 0.2812, 0.5, 0.3125, 0.5, 1.0, 0.5, 0.9688, 0.5, 0.9688, 0.5, 1.0, 0.5, 0.03125, 0.5, 0.0, 0.5, 0.0, 0.5, 0.03125, 0.5, 0.7188, 0.5, 0.6875, 0.5, 0.6875, 0.5, 0.7188, 0.5, 0.4375, 0.5, 0.4062, 0.5, 0.4062, 0.5, 0.4375, 0.5, 0.1562, 0.5, 0.125, 0.5, 0.125, 0.5, 0.1562, 0.5, 0.8438, 0.5, 0.8125, 0.5, 0.8125, 0.5, 0.8438, 0.5, 0.5625, 0.5, 0.5312, 0.5, 0.5312, 0.5, 0.5625, 0.5, 0.2812, 0.5, 0.25, 0.5, 0.25, 0.5, 0.2812, 0.5, 0.9688, 0.5, 0.9375, 0.5, 0.9375, 0.5, 0.9688, 0.5, 0.6875, 0.5, 0.6562, 0.5, 0.6562, 0.5, 0.6875, 0.5, 0.4062, 0.5, 0.375, 0.5, 0.375, 0.5, 0.4062, 0.5, 0.125, 0.5, 0.09375, 0.5, 0.09375, 0.5, 0.125, 0.5, 0.8125, 0.5, 0.7812, 0.5, 0.7812, 0.5, 0.8125, 0.5, 0.5312, 0.5, 0.5, 0.5, 0.5, 0.5, 0.5312, 0.5, 0.25, 0.5, 0.2188, 0.5, 0.2188, 0.5, 0.25, 0.5, 0.9375, 0.5, 0.9062, 0.5, 0.9062, 0.5, 0.9375, 0.5, 0.6562, 0.5, 0.625, 0.5, 0.625, 0.5, 0.6562, 0.5, 0.375, 0.5, 0.3438, 0.5, 0.3438, 0.5, 0.375, 0.5, 0.09375, 0.5, 0.0625, 0.5, 0.0625, 0.5, 0.09375, 0.5, 0.7812, 0.5, 0.75, 0.5, 0.75, 0.5, 0.7812, 0.5, 0.5, 0.5, 0.4688, 0.5, 0.4688, 0.5, 0.5, 0.5, 0.2188, 0.5, 0.1875, 0.5, 0.1875, 0.5, 0.2188, 0.5, 0.8125, 0.5, 0.7812, 0.5, 0.7812, 0.5, 0.8125, 0.5, 0.0625, 0.5, 0.03125, 0.5, 0.03125, 0.5, 0.0625, 0.5, 0.4688, 0.5, 0.4375, 0.5, 0.4375, 0.5, 0.4688, 0.5, 0.875, 0.5, 0.8438, 0.5, 0.8438, 0.5, 0.875, 0.5, 0.03125, 0.5, 0.0, 0.5, 0.0, 0.5, 0.03125, 0.5, 0.4375, 0.5, 0.4062, 0.5, 0.4062, 0.5, 0.4375, 0.5, 0.8438, 0.5, 0.8125, 0.5, 0.8125, 0.5, 0.8438, 0.5, 0.4062, 0.5, 0.375, 0.5, 0.375, 0.5, 0.4062, 0.5, 0.8125, 0.5, 0.7812, 0.5, 0.7812, 0.5, 0.8125, 0.5, 0.375, 0.5, 0.3438, 0.5, 0.3438, 0.5, 0.375, 0.5, 0.7812, 0.5, 0.75, 0.5, 0.75, 0.5, 0.7812, 0.5, 0.3438, 0.5, 0.3125, 0.5, 0.3125, 0.5, 0.3438, 0.5, 0.75, 0.5, 0.7188, 0.5, 0.7188, 0.5, 0.75, 0.5, 0.3125, 0.5, 0.2812, 0.5, 0.2812, 0.5, 0.3125, 0.5, 0.7188, 0.5, 0.6875, 0.5, 0.6875, 0.5, 0.7188, 0.5, 0.2812, 0.5, 0.25, 0.5, 0.25, 0.5, 0.2812, 0.5, 0.6875, 0.5, 0.6562, 0.5, 0.6562, 0.5, 0.6875, 0.5, 0.25, 0.5, 0.2188, 0.5, 0.2188, 0.5, 0.25, 0.5, 0.6562, 0.5, 0.625, 0.5, 0.625, 0.5, 0.6562, 0.5, 0.2188, 0.5, 0.1875, 0.5, 0.1875, 0.5, 0.2188, 0.5, 0.625, 0.5, 0.5938, 0.5, 0.5938, 0.5, 0.625, 0.5, 0.1875, 0.5, 0.1562, 0.5, 0.1562, 0.5, 0.1875, 0.5, 0.5938, 0.5, 0.5625, 0.5, 0.5625, 0.5, 0.5938, 0.5, 1.0, 0.5, 0.9688, 0.5, 0.9688, 0.5, 1.0, 0.5, 0.1562, 0.5, 0.125, 0.5, 0.125, 0.5, 0.1562, 0.5, 0.5625, 0.5, 0.5312, 0.5, 0.5312, 0.5, 0.5625, 0.5, 0.9688, 0.5, 0.9375, 0.5, 0.9375, 0.5, 0.9688, 0.5, 0.125, 0.5, 0.09375, 0.5, 0.09375, 0.5, 0.125, 0.5, 0.5312, 0.5, 0.5, 0.5, 0.5, 0.5, 0.5312, 0.5, 0.9375, 0.5, 0.9062, 0.5, 0.9062, 0.5, 0.9375, 0.5, 0.09375, 0.5, 0.0625, 0.5, 0.0625, 0.5, 0.09375, 0.5, 0.5, 0.5, 0.4688, 0.5, 0.4688, 0.5, 0.5, 0.5, 0.75, 0.49, 0.7968, 0.4854, 0.8418, 0.4717, 0.8833, 0.4496, 0.9197, 0.4197, 0.9496, 0.3833, 0.9717, 0.3418, 0.9854, 0.2968, 0.99, 0.25, 0.9854, 0.2032, 0.9717, 0.1582, 0.9496, 0.1167, 0.9197, 0.08029, 0.8833, 0.05045, 0.8418, 0.02827, 0.7968, 0.01461, 0.75, 0.01, 0.7032, 0.01461, 0.6582, 0.02827, 0.6167, 0.05045, 0.5803, 0.08029, 0.5504, 0.1167, 0.5283, 0.1582, 0.5146, 0.2032, 0.51, 0.25, 0.5146, 0.2968, 0.5283, 0.3418, 0.5504, 0.3833, 0.5803, 0.4197, 0.6167, 0.4496, 0.6582, 0.4717, 0.7032, 0.4854, 0.375, 0.5, 0.3438, 0.5, 0.3438, 0.5, 0.375, 0.5, 0.7812, 0.5, 0.75, 0.5, 0.75, 0.5, 0.7812, 0.5, 0.3438, 0.5, 0.3125, 0.5, 0.3125, 0.5, 0.3438, 0.5, 0.75, 0.5, 0.7188, 0.5, 0.7188, 0.5, 0.75, 0.5, 0.3125, 0.5, 0.2812, 0.5, 0.2812, 0.5, 0.3125, 0.5, 0.7188, 0.5, 0.6875, 0.5, 0.6875, 0.5, 0.7188, 0.5, 0.2812, 0.5, 0.25, 0.5, 0.25, 0.5, 0.2812, 0.5, 0.6875, 0.5, 0.6562, 0.5, 0.6562, 0.5, 0.6875, 0.5, 0.25, 0.5, 0.2188, 0.5, 0.2188, 0.5, 0.25, 0.5, 0.6562, 0.5, 0.625, 0.5, 0.625, 0.5, 0.6562, 0.5, 0.2188, 0.5, 0.1875, 0.5, 0.1875, 0.5, 0.2188, 0.5, 0.625, 0.5, 0.5938, 0.5, 0.5938, 0.5, 0.625, 0.5, 0.1875, 0.5, 0.1562, 0.5, 0.1562, 0.5, 0.1875, 0.5, 0.5938, 0.5, 0.5625, 0.5, 0.5625, 0.5, 0.5938, 0.5, 1.0, 0.5, 0.9688, 0.5, 0.9688, 0.5, 1.0, 0.5, 0.1562, 0.5, 0.125, 0.5, 0.125, 0.5, 0.1562, 0.5, 0.5625, 0.5, 0.5312, 0.5, 0.5312, 0.5, 0.5625, 0.5, 0.9688, 0.5, 0.9375, 0.5, 0.9375, 0.5, 0.9688, 0.5, 0.125, 0.5, 0.09375, 0.5, 0.09375, 0.5, 0.125, 0.5, 0.5312, 0.5, 0.5, 0.5, 0.5, 0.5, 0.5312, 0.5, 0.9375, 0.5, 0.9062, 0.5, 0.9062, 0.5, 0.9375, 0.5, 0.09375, 0.5, 0.0625, 0.5, 0.0625, 0.5, 0.09375, 0.5, 0.5, 0.5, 0.4688, 0.5, 0.4688, 0.5, 0.5, 0.5, 0.9062, 0.5, 0.875, 0.5, 0.875, 0.5, 0.9062, 0.5, 0.0625, 0.5, 0.03125, 0.5, 0.03125, 0.5, 0.0625, 0.5, 0.4688, 0.5, 0.4375, 0.5, 0.4375, 0.5, 0.4688, 0.5, 0.875, 0.5, 0.8438, 0.5, 0.8438, 0.5, 0.875, 0.5, 0.03125, 0.5, 0.0, 0.5, 0.0, 0.5, 0.03125, 0.5, 0.4375, 0.5, 0.4062, 0.5, 0.4062, 0.5, 0.4375, 0.5, 0.8438, 0.5, 0.8125, 0.5, 0.8125, 0.5, 0.8438, 0.5, 0.4062, 0.5, 0.375, 0.5, 0.375, 0.5, 0.4062, 0.5, 0.03125, 0.5, 0.03125, 0.665, 0.0, 0.665, 0.0, 0.5, 0.03125, 0.665, 0.03125, 0.8317, 0.0, 0.8317, 0.0, 0.665, 0.0625, 0.5, 0.0625, 0.665, 0.03125, 0.665, 0.03125, 0.5, 0.0625, 0.665, 0.0625, 0.8317, 0.03125, 0.8317, 0.03125, 0.665, 0.09375, 0.5, 0.09375, 0.665, 0.0625, 0.665, 0.0625, 0.5, 0.09375, 0.665, 0.09375, 0.8317, 0.0625, 0.8317, 0.0625, 0.665, 0.125, 0.5, 0.125, 0.665, 0.09375, 0.665, 0.09375, 0.5, 0.125, 0.665, 0.125, 0.8317, 0.09375, 0.8317, 0.09375, 0.665, 0.1562, 0.5, 0.1562, 0.665, 0.125, 0.665, 0.125, 0.5, 0.1562, 0.665, 0.1562, 0.8317, 0.125, 0.8317, 0.125, 0.665, 0.1875, 0.5, 0.1875, 0.665, 0.1562, 0.665, 0.1562, 0.5, 0.1875, 0.665, 0.1875, 0.8317, 0.1562, 0.8317, 0.1562, 0.665, 0.2188, 0.5, 0.2188, 0.665, 0.1875, 0.665, 0.1875, 0.5, 0.2188, 0.665, 0.2188, 0.8317, 0.1875, 0.8317, 0.1875, 0.665, 0.25, 0.5, 0.25, 0.665, 0.2188, 0.665, 0.2188, 0.5, 0.25, 0.665, 0.25, 0.8317, 0.2188, 0.8317, 0.2188, 0.665, 0.2812, 0.5, 0.2812, 0.665, 0.25, 0.665, 0.25, 0.5, 0.2812, 0.665, 0.2812, 0.8317, 0.25, 0.8317, 0.25, 0.665, 0.3125, 0.5, 0.3125, 0.665, 0.2812, 0.665, 0.2812, 0.5, 0.3125, 0.665, 0.3125, 0.8317, 0.2812, 0.8317, 0.2812, 0.665, 0.3438, 0.5, 0.3438, 0.665, 0.3125, 0.665, 0.3125, 0.5, 0.3438, 0.665, 0.3438, 0.8317, 0.3125, 0.8317, 0.3125, 0.665, 0.375, 0.5, 0.375, 0.665, 0.3438, 0.665, 0.3438, 0.5, 0.375, 0.665, 0.375, 0.8317, 0.3438, 0.8317, 0.3438, 0.665, 0.4062, 0.5, 0.4062, 0.665, 0.375, 0.665, 0.375, 0.5, 0.4062, 0.665, 0.4062, 0.8317, 0.375, 0.8317, 0.375, 0.665, 0.4375, 0.5, 0.4375, 0.665, 0.4062, 0.665, 0.4062, 0.5, 0.4375, 0.665, 0.4375, 0.8317, 0.4062, 0.8317, 0.4062, 0.665, 0.4688, 0.5, 0.4688, 0.665, 0.4375, 0.665, 0.4375, 0.5, 0.4688, 0.665, 0.4688, 0.8317, 0.4375, 0.8317, 0.4375, 0.665, 0.5, 0.5, 0.5, 0.665, 0.4688, 0.665, 0.4688, 0.5, 0.5, 0.665, 0.5, 0.8317, 0.4688, 0.8317, 0.4688, 0.665, 0.5312, 0.5, 0.5312, 0.665, 0.5, 0.665, 0.5, 0.5, 0.5312, 0.665, 0.5312, 0.8317, 0.5, 0.8317, 0.5, 0.665, 0.5625, 0.5, 0.5625, 0.665, 0.5312, 0.665, 0.5312, 0.5, 0.5625, 0.665, 0.5625, 0.8317, 0.5312, 0.8317, 0.5312, 0.665, 0.5938, 0.5, 0.5938, 0.665, 0.5625, 0.665, 0.5625, 0.5, 0.5938, 0.665, 0.5938, 0.8317, 0.5625, 0.8317, 0.5625, 0.665, 0.625, 0.5, 0.625, 0.665, 0.5938, 0.665, 0.5938, 0.5, 0.625, 0.665, 0.625, 0.8317, 0.5938, 0.8317, 0.5938, 0.665, 0.6562, 0.5, 0.6562, 0.665, 0.625, 0.665, 0.625, 0.5, 0.6562, 0.665, 0.6562, 0.8317, 0.625, 0.8317, 0.625, 0.665, 0.6875, 0.5, 0.6875, 0.665, 0.6562, 0.665, 0.6562, 0.5, 0.6875, 0.665, 0.6875, 0.8317, 0.6562, 0.8317, 0.6562, 0.665, 0.7188, 0.5, 0.7188, 0.665, 0.6875, 0.665, 0.6875, 0.5, 0.7188, 0.665, 0.7188, 0.8317, 0.6875, 0.8317, 0.6875, 0.665, 0.75, 0.5, 0.75, 0.665, 0.7188, 0.665, 0.7188, 0.5, 0.75, 0.665, 0.75, 0.8317, 0.7188, 0.8317, 0.7188, 0.665, 0.7812, 0.5, 0.7812, 0.665, 0.75, 0.665, 0.75, 0.5, 0.7812, 0.665, 0.7812, 0.8317, 0.75, 0.8317, 0.75, 0.665, 0.8125, 0.5, 0.8125, 0.665, 0.7812, 0.665, 0.7812, 0.5, 0.8125, 0.665, 0.8125, 0.8317, 0.7812, 0.8317, 0.7812, 0.665, 0.8438, 0.5, 0.8438, 0.665, 0.8125, 0.665, 0.8125, 0.5, 0.8438, 0.665, 0.8438, 0.8317, 0.8125, 0.8317, 0.8125, 0.665, 0.875, 0.5, 0.875, 0.665, 0.8438, 0.665, 0.8438, 0.5, 0.875, 0.665, 0.875, 0.8317, 0.8438, 0.8317, 0.8438, 0.665, 0.9062, 0.5, 0.9062, 0.665, 0.875, 0.665, 0.875, 0.5, 0.9062, 0.665, 0.9062, 0.8317, 0.875, 0.8317, 0.875, 0.665, 0.9375, 0.5, 0.9375, 0.665, 0.9062, 0.665, 0.9062, 0.5, 0.9375, 0.665, 0.9375, 0.8317, 0.9062, 0.8317, 0.9062, 0.665, 0.9688, 0.5, 0.9688, 0.665, 0.9375, 0.665, 0.9375, 0.5, 0.9688, 0.665, 0.9688, 0.8317, 0.9375, 0.8317, 0.9375, 0.665, 1.0, 0.5, 1.0, 0.665, 0.9688, 0.665, 0.9688, 0.5, 1.0, 0.665, 1.0, 0.8317, 0.9688, 0.8317, 0.9688, 0.665])
me_cylinder.materials.append(mat_plasticobrillante)
me_cylinder.materials.append(mat_etiqueta)
me_cylinder.materials.append(mat_plasticomate)
me_cylinder.update()

# ---- objects
ob_cylinder = bpy.data.objects.new('Cylinder', me_cylinder)

# ---- transforms, parenting, visibility, modifiers, constraints
ob_cylinder.location = (0.0, 0.0, 0.0)
ob_cylinder.scale = (0.1733, 0.1733, 0.3652)

# ---- collection membership
col_collection.objects.link(ob_cylinder)

# ---- scene / render settings (as saved in the file)
scene.frame_start = 1; scene.frame_end = 250; scene.frame_set(1)
scene.render.engine = 'BLENDER_EEVEE_NEXT'
scene.cycles.sampling_pattern = 'TABULATED_SOBOL'
bpy.context.view_layer.update()

# ---- added for rendering (the .blend has no active camera and no usable light): camera, sun
cam_auto = bpy.data.cameras.new('AutoCamera')
cam_auto.lens = 50.0
cam_auto.sensor_width = 36.0
cam_auto.clip_end = 1000.0
ob_auto_camera = bpy.data.objects.new('AutoCamera', cam_auto)
scene.collection.objects.link(ob_auto_camera)
ob_auto_camera.location = (1.02432, -1.22919, 1.31642)
ob_auto_camera.rotation_euler = (1.09748, -7.21219e-08, 0.694738)
scene.camera = ob_auto_camera
light_auto_sun = bpy.data.lights.new('AutoSun', 'SUN')
light_auto_sun.energy = 3.0
light_auto_sun.angle = 0.0523599
ob_auto_sun = bpy.data.objects.new('AutoSun', light_auto_sun)
scene.collection.objects.link(ob_auto_sun)
ob_auto_sun.rotation_euler = (0.872665, 0.174533, 0.523599)
bpy.context.view_layer.update()

